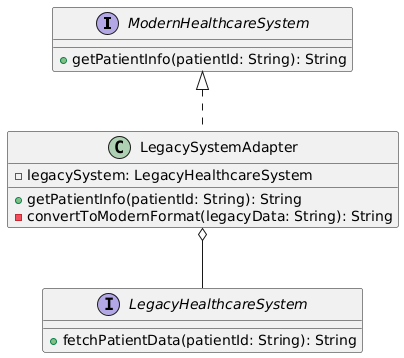

The diagram above was rendered by PlantUML. Its source (embedded in the PNG):
@startuml
interface ModernHealthcareSystem {
    + getPatientInfo(patientId: String): String
}

interface LegacyHealthcareSystem {
    + fetchPatientData(patientId: String): String
}

class LegacySystemAdapter {
    - legacySystem: LegacyHealthcareSystem
    + getPatientInfo(patientId: String): String
    - convertToModernFormat(legacyData: String): String
}

ModernHealthcareSystem <|.. LegacySystemAdapter
LegacySystemAdapter o-- LegacyHealthcareSystem
@enduml